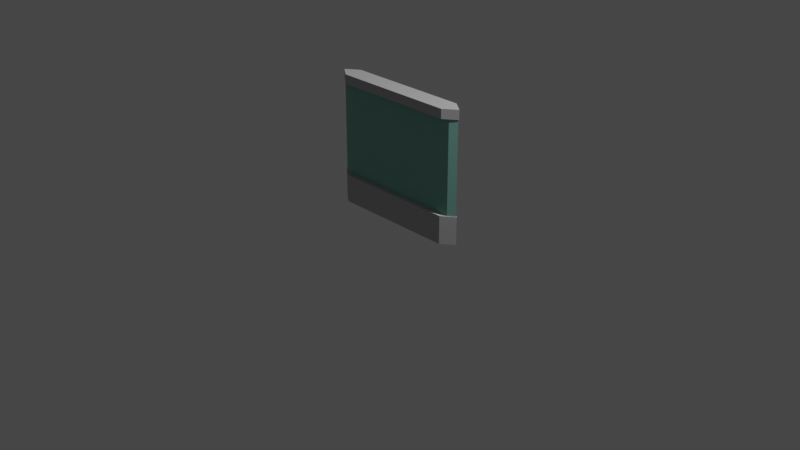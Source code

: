 # Source: wall_straight.blend  (saved by Blender 2.80.75; exported with 4.5.12 LTS)
import bpy
from mathutils import Matrix  # noqa: F401  (used for matrix-valued properties, if any)

bpy.ops.wm.read_factory_settings(use_empty=True)
scene = bpy.context.scene
scene.name = 'Scene'

# ---- collections
col_collection = bpy.data.collections.new('Collection'); scene.collection.children.link(col_collection)

# ---- materials (node trees are filled in below, after node groups)
mat_grey = bpy.data.materials.new('Grey')
mat_grey.use_transparent_shadow = False
mat_grey.diffuse_color = (0.498, 0.498, 0.498, 1.0)
mat_grey.roughness = 1.0
mat_grey.specular_intensity = 1.0
mat_grey_001 = bpy.data.materials.new('Grey.001')
mat_grey_001.use_transparent_shadow = False
mat_grey_001.diffuse_color = (0.498, 0.498, 0.498, 1.0)
mat_grey_001.roughness = 1.0
mat_grey_001.specular_intensity = 1.0
mat_green_stone___dark = bpy.data.materials.new('Green_Stone_-_Dark')
mat_green_stone___dark.use_transparent_shadow = False
mat_green_stone___dark.diffuse_color = (0.2392, 0.5137, 0.451, 1.0)
mat_green_stone___dark.roughness = 1.0
mat_green_stone___dark.specular_intensity = 1.0

# ---- material node trees
mat_grey.use_nodes = True; mat_grey.node_tree.nodes.clear()
_N = mat_grey.node_tree.nodes; _L = mat_grey.node_tree.links
n0 = _N.new('ShaderNodeOutputMaterial'); n0.name = 'Material Output'; n0.location = (300, 300)
n1 = _N.new('ShaderNodeBsdfPrincipled'); n1.name = 'Principled BSDF'; n1.location = (10, 300)
n1.distribution = 'GGX'
n1.subsurface_method = 'BURLEY'
n1.inputs[0].default_value = (0.498, 0.498, 0.498, 1.0)
n1.inputs[2].default_value = 1.0
n1.inputs[3].default_value = 1.45
n1.inputs[13].default_value = 1.0
n1.inputs[27].default_value = (0.0, 0.0, 0.0, 1.0)
n1.inputs[28].default_value = 1.0
_L.new(n1.outputs[0], n0.inputs[0])
n0.is_active_output = True
mat_grey_001.use_nodes = True; mat_grey_001.node_tree.nodes.clear()
_N = mat_grey_001.node_tree.nodes; _L = mat_grey_001.node_tree.links
n0 = _N.new('ShaderNodeOutputMaterial'); n0.name = 'Material Output'; n0.location = (300, 300)
n1 = _N.new('ShaderNodeBsdfPrincipled'); n1.name = 'Principled BSDF'; n1.location = (10, 300)
n1.distribution = 'GGX'
n1.subsurface_method = 'BURLEY'
n1.inputs[0].default_value = (0.498, 0.498, 0.498, 1.0)
n1.inputs[2].default_value = 1.0
n1.inputs[3].default_value = 1.45
n1.inputs[13].default_value = 1.0
n1.inputs[27].default_value = (0.0, 0.0, 0.0, 1.0)
n1.inputs[28].default_value = 1.0
_L.new(n1.outputs[0], n0.inputs[0])
n0.is_active_output = True
mat_green_stone___dark.use_nodes = True; mat_green_stone___dark.node_tree.nodes.clear()
_N = mat_green_stone___dark.node_tree.nodes; _L = mat_green_stone___dark.node_tree.links
n0 = _N.new('ShaderNodeOutputMaterial'); n0.name = 'Material Output'; n0.location = (300, 300)
n1 = _N.new('ShaderNodeBsdfPrincipled'); n1.name = 'Principled BSDF'; n1.location = (10, 300)
n1.distribution = 'GGX'
n1.subsurface_method = 'BURLEY'
n1.inputs[0].default_value = (0.2392, 0.5137, 0.451, 1.0)
n1.inputs[2].default_value = 1.0
n1.inputs[3].default_value = 1.45
n1.inputs[13].default_value = 1.0
n1.inputs[27].default_value = (0.0, 0.0, 0.0, 1.0)
n1.inputs[28].default_value = 1.0
_L.new(n1.outputs[0], n0.inputs[0])
n0.is_active_output = True

# ---- world
world_world = bpy.data.worlds.new('World'); scene.world = world_world
world_world.use_nodes = True; world_world.node_tree.nodes.clear()
_N = world_world.node_tree.nodes; _L = world_world.node_tree.links
n0 = _N.new('ShaderNodeOutputWorld'); n0.name = 'World Output'; n0.location = (300, 300)
n1 = _N.new('ShaderNodeBackground'); n1.name = 'Background'; n1.location = (10, 300)
n1.inputs[0].default_value = (0.05088, 0.05088, 0.05088, 1.0)
_L.new(n1.outputs[0], n0.inputs[0])
n0.is_active_output = True
world_world.color = (0.05088, 0.05088, 0.05088)
world_world.use_sun_shadow = False
world_world.sun_shadow_jitter_overblur = 0.0

# ---- cameras
cam_camera = bpy.data.cameras.new('Camera')
cam_camera.clip_end = 100.0
cam_camera.ortho_scale = 7.314

# ---- lights
light_light = bpy.data.lights.new('Light', 'POINT')
light_light.transmission_factor = 0.0
light_light.energy = 1000.0
light_light.shadow_soft_size = 0.1
light_light.shadow_maximum_resolution = 0.006
light_light.use_absolute_resolution = True

# ---- meshes
me_object1 = bpy.data.meshes.new('object1')
me_object1.from_pydata([(-0.5, 1.05, -0.6), (0.5, 1.05, -0.6), (-0.5, 0.95, -0.6), (0.5, 0.95, -0.6), (-0.6, 1.05, -0.5), (-0.5, 1.05, -0.4), (0.5, 1.05, -0.4), (0.6, 1.05, -0.5), (0.6, 0.95, -0.5), (0.5, 0.95, -0.4), (-0.5, 0.95, -0.4), (-0.6, 0.95, -0.5)], [], [(0, 1, 2), (1, 3, 2), (0, 4, 5), (6, 1, 0), (6, 7, 1), (0, 5, 6), (7, 6, 8), (6, 9, 8), (6, 5, 9), (5, 10, 9), (5, 4, 10), (4, 11, 10), (4, 0, 11), (0, 2, 11), (10, 11, 2), (2, 3, 9), (3, 8, 9), (9, 10, 2), (1, 7, 3), (7, 8, 3)])
me_object1.polygons.foreach_set('use_smooth', [True] * 20)
_k = set([(0, 1), (0, 2), (0, 4), (1, 3), (1, 7), (2, 3), (2, 11), (3, 8), (4, 5), (4, 11), (5, 6), (5, 10), (6, 7), (6, 9), (7, 8), (8, 9), (9, 10), (10, 11)])
me_object1.attributes.new('sharp_edge', 'BOOLEAN', 'EDGE').data.foreach_set('value', [ (min(e.vertices), max(e.vertices)) in _k for e in me_object1.edges])
_uv = me_object1.uv_layers.new(name='UVMap')
_uv.uv.foreach_set('vector', [1.0, 0.0, 1.0, 1.0, 0.0, 0.0, 1.0, 1.0, 0.0, 1.0, 0.0, 0.0, 1.0, 0.08333, 0.5, 0.0, 0.0, 0.08333, 0.0, 0.9167, 1.0, 0.9167, 1.0, 0.08333, 0.0, 0.9167, 0.5, 1.0, 1.0, 0.9167, 1.0, 0.08333, 0.0, 0.08333, 0.0, 0.9167, 1.0, 0.0, 1.0, 1.0, 0.0, 0.0, 1.0, 1.0, 0.0, 1.0, 0.0, 0.0, 1.0, 0.0, 1.0, 1.0, 0.0, 0.0, 1.0, 1.0, 0.0, 1.0, 0.0, 0.0, 1.0, 0.0, 1.0, 1.0, 0.0, 0.0, 1.0, 1.0, 0.0, 1.0, 0.0, 0.0, 1.0, 0.0, 1.0, 1.0, 0.0, 0.0, 1.0, 1.0, 0.0, 1.0, 0.0, 0.0, 0.0, 0.08333, 0.5, 0.0, 1.0, 0.08333, 1.0, 0.08333, 1.0, 0.9167, 0.0, 0.9167, 1.0, 0.9167, 0.5, 1.0, 0.0, 0.9167, 0.0, 0.9167, 0.0, 0.08333, 1.0, 0.08333, 1.0, 0.0, 1.0, 1.0, 0.0, 0.0, 1.0, 1.0, 0.0, 1.0, 0.0, 0.0])
me_object1.materials.append(mat_grey)
me_object1.use_remesh_preserve_volume = False
me_object1.use_remesh_preserve_attributes = False
me_object1.use_mirror_vertex_groups = False
me_object1.update()
me_object1.normals_split_custom_set([tuple(v) for v in zip(*[iter([0.0, 0.0, -1.0, 0.0, 0.0, -1.0, 0.0, 0.0, -1.0, 0.0, 0.0, -1.0, 0.0, 0.0, -1.0, 0.0, 0.0, -1.0, 0.0, 1.0, 0.0, 0.0, 1.0, 0.0, 0.0, 1.0, 0.0, 0.0, 1.0, 0.0, 0.0, 1.0, 0.0, 0.0, 1.0, 0.0, 0.0, 1.0, 0.0, 0.0, 1.0, 0.0, 0.0, 1.0, 0.0, 0.0, 1.0, 0.0, 0.0, 1.0, 0.0, 0.0, 1.0, 0.0, 0.7071, 0.0, 0.7071, 0.7071, 0.0, 0.7071, 0.7071, 0.0, 0.7071, 0.7071, 0.0, 0.7071, 0.7071, 0.0, 0.7071, 0.7071, 0.0, 0.7071, 0.0, 0.0, 1.0, 0.0, 0.0, 1.0, 0.0, 0.0, 1.0, 0.0, 0.0, 1.0, 0.0, 0.0, 1.0, 0.0, 0.0, 1.0, -0.7071, 0.0, 0.7071, -0.7071, 0.0, 0.7071, -0.7071, 0.0, 0.7071, -0.7071, 0.0, 0.7071, -0.7071, 0.0, 0.7071, -0.7071, 0.0, 0.7071, -0.7071, 0.0, -0.7071, -0.7071, 0.0, -0.7071, -0.7071, 0.0, -0.7071, -0.7071, 0.0, -0.7071, -0.7071, 0.0, -0.7071, -0.7071, 0.0, -0.7071, 0.0, -1.0, 0.0, 0.0, -1.0, 0.0, 0.0, -1.0, 0.0, 0.0, -1.0, 0.0, 0.0, -1.0, 0.0, 0.0, -1.0, 0.0, 0.0, -1.0, 0.0, 0.0, -1.0, 0.0, 0.0, -1.0, 0.0, 0.0, -1.0, 0.0, 0.0, -1.0, 0.0, 0.0, -1.0, 0.0, 0.7071, 0.0, -0.7071, 0.7071, 0.0, -0.7071, 0.7071, 0.0, -0.7071, 0.7071, 0.0, -0.7071, 0.7071, 0.0, -0.7071, 0.7071, 0.0, -0.7071])] * 3)])
me_object1_001 = bpy.data.meshes.new('object1.001')
me_object1_001.from_pydata([(0.5, 0.3, -0.6), (0.6, 0.3, -0.5), (0.5, 0.0, -0.6), (0.6, 0.0, -0.5), (-0.5, 0.3, -0.6), (-0.6, 0.3, -0.5), (-0.5, 0.3, -0.4), (0.5, 0.3, -0.4), (0.5, 0.0, -0.4), (-0.5, 0.0, -0.4), (-0.6, 0.0, -0.5), (-0.5, 0.0, -0.6)], [], [(0, 1, 2), (1, 3, 2), (4, 5, 6), (7, 0, 4), (7, 1, 0), (4, 6, 7), (7, 6, 8), (6, 9, 8), (6, 5, 9), (5, 10, 9), (5, 4, 10), (4, 11, 10), (4, 0, 11), (0, 2, 11), (9, 10, 11), (11, 2, 8), (2, 3, 8), (8, 9, 11), (1, 7, 3), (7, 8, 3)])
me_object1_001.polygons.foreach_set('use_smooth', [True] * 20)
_k = set([(0, 1), (0, 2), (0, 4), (1, 3), (1, 7), (2, 3), (2, 11), (3, 8), (4, 5), (4, 11), (5, 6), (5, 10), (6, 7), (6, 9), (7, 8), (8, 9), (9, 10), (10, 11)])
me_object1_001.attributes.new('sharp_edge', 'BOOLEAN', 'EDGE').data.foreach_set('value', [ (min(e.vertices), max(e.vertices)) in _k for e in me_object1_001.edges])
_uv = me_object1_001.uv_layers.new(name='UVMap')
_uv.uv.foreach_set('vector', [1.0, 0.0, 1.0, 1.0, 0.0, 0.0, 1.0, 1.0, 0.0, 1.0, 0.0, 0.0, 1.0, 0.08333, 0.5, 0.0, 0.0, 0.08333, 0.0, 0.9167, 1.0, 0.9167, 1.0, 0.08333, 0.0, 0.9167, 0.5, 1.0, 1.0, 0.9167, 1.0, 0.08333, 0.0, 0.08333, 0.0, 0.9167, 1.0, 0.0, 1.0, 1.0, 0.0, 0.0, 1.0, 1.0, 0.0, 1.0, 0.0, 0.0, 1.0, 0.0, 1.0, 1.0, 0.0, 0.0, 1.0, 1.0, 0.0, 1.0, 0.0, 0.0, 1.0, 0.0, 1.0, 1.0, 0.0, 0.0, 1.0, 1.0, 0.0, 1.0, 0.0, 0.0, 1.0, 0.0, 1.0, 1.0, 0.0, 0.0, 1.0, 1.0, 0.0, 1.0, 0.0, 0.0, 0.0, 0.08333, 0.5, 0.0, 1.0, 0.08333, 1.0, 0.08333, 1.0, 0.9167, 0.0, 0.9167, 1.0, 0.9167, 0.5, 1.0, 0.0, 0.9167, 0.0, 0.9167, 0.0, 0.08333, 1.0, 0.08333, 1.0, 0.0, 1.0, 1.0, 0.0, 0.0, 1.0, 1.0, 0.0, 1.0, 0.0, 0.0])
me_object1_001.materials.append(mat_grey_001)
me_object1_001.use_remesh_preserve_volume = False
me_object1_001.use_remesh_preserve_attributes = False
me_object1_001.use_mirror_vertex_groups = False
me_object1_001.update()
me_object1_001.normals_split_custom_set([tuple(v) for v in zip(*[iter([0.7071, 0.0, -0.7071, 0.7071, 0.0, -0.7071, 0.7071, 0.0, -0.7071, 0.7071, 0.0, -0.7071, 0.7071, 0.0, -0.7071, 0.7071, 0.0, -0.7071, 0.0, 1.0, 0.0, 0.0, 1.0, 0.0, 0.0, 1.0, 0.0, 0.0, 1.0, 0.0, 0.0, 1.0, 0.0, 0.0, 1.0, 0.0, 0.0, 1.0, 0.0, 0.0, 1.0, 0.0, 0.0, 1.0, 0.0, 0.0, 1.0, 0.0, 0.0, 1.0, 0.0, 0.0, 1.0, 0.0, 0.0, 0.0, 1.0, 0.0, 0.0, 1.0, 0.0, 0.0, 1.0, 0.0, 0.0, 1.0, 0.0, 0.0, 1.0, 0.0, 0.0, 1.0, -0.7071, 0.0, 0.7071, -0.7071, 0.0, 0.7071, -0.7071, 0.0, 0.7071, -0.7071, 0.0, 0.7071, -0.7071, 0.0, 0.7071, -0.7071, 0.0, 0.7071, -0.7071, 0.0, -0.7071, -0.7071, 0.0, -0.7071, -0.7071, 0.0, -0.7071, -0.7071, 0.0, -0.7071, -0.7071, 0.0, -0.7071, -0.7071, 0.0, -0.7071, 0.0, 0.0, -1.0, 0.0, 0.0, -1.0, 0.0, 0.0, -1.0, 0.0, 0.0, -1.0, 0.0, 0.0, -1.0, 0.0, 0.0, -1.0, 0.0, -1.0, 0.0, 0.0, -1.0, 0.0, 0.0, -1.0, 0.0, 0.0, -1.0, 0.0, 0.0, -1.0, 0.0, 0.0, -1.0, 0.0, 0.0, -1.0, 0.0, 0.0, -1.0, 0.0, 0.0, -1.0, 0.0, 0.0, -1.0, 0.0, 0.0, -1.0, 0.0, 0.0, -1.0, 0.0, 0.7071, 0.0, 0.7071, 0.7071, 0.0, 0.7071, 0.7071, 0.0, 0.7071, 0.7071, 0.0, 0.7071, 0.7071, 0.0, 0.7071, 0.7071, 0.0, 0.7071])] * 3)])
me_object1_002 = bpy.data.meshes.new('object1.002')
me_object1_002.from_pydata([(-0.55, 1.0, -0.5), (-0.5, 1.0, -0.55), (-0.55, 0.0, -0.5), (-0.5, 0.0, -0.55), (-0.5, 1.0, -0.45), (0.5, 1.0, -0.45), (0.5, 1.0, -0.55), (0.55, 1.0, -0.5), (0.5, 0.0, -0.55), (0.55, 0.0, -0.5), (0.5, 0.0, -0.45), (-0.5, 0.0, -0.45)], [], [(0, 1, 2), (1, 3, 2), (1, 0, 4), (5, 6, 4), (5, 7, 6), (6, 1, 4), (6, 7, 8), (7, 9, 8), (7, 5, 9), (5, 10, 9), (5, 4, 10), (4, 11, 10), (4, 0, 11), (0, 2, 11), (11, 2, 3), (11, 8, 10), (8, 9, 10), (11, 3, 8), (1, 6, 3), (6, 8, 3)])
me_object1_002.polygons.foreach_set('use_smooth', [True] * 20)
_k = set([(0, 1), (0, 2), (0, 4), (1, 3), (1, 6), (2, 3), (2, 11), (3, 8), (4, 5), (4, 11), (5, 7), (5, 10), (6, 7), (6, 8), (7, 9), (8, 9), (9, 10), (10, 11)])
me_object1_002.attributes.new('sharp_edge', 'BOOLEAN', 'EDGE').data.foreach_set('value', [ (min(e.vertices), max(e.vertices)) in _k for e in me_object1_002.edges])
_uv = me_object1_002.uv_layers.new(name='UVMap')
_uv.uv.foreach_set('vector', [1.0, 0.0, 1.0, 1.0, 0.0, 0.0, 1.0, 1.0, 0.0, 1.0, 0.0, 0.0, 1.0, 0.04545, 0.5, 0.0, 0.0, 0.04545, 0.0, 0.9545, 1.0, 0.9545, 0.0, 0.04545, 0.0, 0.9545, 0.5, 1.0, 1.0, 0.9545, 1.0, 0.9545, 1.0, 0.04545, 0.0, 0.04545, 1.0, 0.0, 1.0, 1.0, 0.0, 0.0, 1.0, 1.0, 0.0, 1.0, 0.0, 0.0, 1.0, 0.0, 1.0, 1.0, 0.0, 0.0, 1.0, 1.0, 0.0, 1.0, 0.0, 0.0, 1.0, 0.0, 1.0, 1.0, 0.0, 0.0, 1.0, 1.0, 0.0, 1.0, 0.0, 0.0, 1.0, 0.0, 1.0, 1.0, 0.0, 0.0, 1.0, 1.0, 0.0, 1.0, 0.0, 0.0, 0.0, 0.04545, 0.5, 0.0, 1.0, 0.04545, 0.0, 0.04545, 1.0, 0.9545, 0.0, 0.9545, 1.0, 0.9545, 0.5, 1.0, 0.0, 0.9545, 0.0, 0.04545, 1.0, 0.04545, 1.0, 0.9545, 1.0, 0.0, 1.0, 1.0, 0.0, 0.0, 1.0, 1.0, 0.0, 1.0, 0.0, 0.0])
me_object1_002.materials.append(mat_green_stone___dark)
me_object1_002.use_remesh_preserve_volume = False
me_object1_002.use_remesh_preserve_attributes = False
me_object1_002.use_mirror_vertex_groups = False
me_object1_002.update()
me_object1_002.normals_split_custom_set([tuple(v) for v in zip(*[iter([-0.7071, 0.0, -0.7071, -0.7071, 0.0, -0.7071, -0.7071, 0.0, -0.7071, -0.7071, 0.0, -0.7071, -0.7071, 0.0, -0.7071, -0.7071, 0.0, -0.7071, 0.0, 1.0, 0.0, 0.0, 1.0, 0.0, 0.0, 1.0, 0.0, 0.0, 1.0, 0.0, 0.0, 1.0, 0.0, 0.0, 1.0, 0.0, 0.0, 1.0, 0.0, 0.0, 1.0, 0.0, 0.0, 1.0, 0.0, 0.0, 1.0, 0.0, 0.0, 1.0, 0.0, 0.0, 1.0, 0.0, 0.7071, 0.0, -0.7071, 0.7071, 0.0, -0.7071, 0.7071, 0.0, -0.7071, 0.7071, 0.0, -0.7071, 0.7071, 0.0, -0.7071, 0.7071, 0.0, -0.7071, 0.7071, 0.0, 0.7071, 0.7071, 0.0, 0.7071, 0.7071, 0.0, 0.7071, 0.7071, 0.0, 0.7071, 0.7071, 0.0, 0.7071, 0.7071, 0.0, 0.7071, 0.0, 0.0, 1.0, 0.0, 0.0, 1.0, 0.0, 0.0, 1.0, 0.0, 0.0, 1.0, 0.0, 0.0, 1.0, 0.0, 0.0, 1.0, -0.7071, 0.0, 0.7071, -0.7071, 0.0, 0.7071, -0.7071, 0.0, 0.7071, -0.7071, 0.0, 0.7071, -0.7071, 0.0, 0.7071, -0.7071, 0.0, 0.7071, 0.0, -1.0, 0.0, 0.0, -1.0, 0.0, 0.0, -1.0, 0.0, 0.0, -1.0, 0.0, 0.0, -1.0, 0.0, 0.0, -1.0, 0.0, 0.0, -1.0, 0.0, 0.0, -1.0, 0.0, 0.0, -1.0, 0.0, 0.0, -1.0, 0.0, 0.0, -1.0, 0.0, 0.0, -1.0, 0.0, 0.0, 0.0, -1.0, 0.0, 0.0, -1.0, 0.0, 0.0, -1.0, 0.0, 0.0, -1.0, 0.0, 0.0, -1.0, 0.0, 0.0, -1.0])] * 3)])

# ---- objects
ob_light = bpy.data.objects.new('Light', light_light)
ob_camera = bpy.data.objects.new('Camera', cam_camera)
ob_object1 = bpy.data.objects.new('object1', me_object1)
ob_object1_001 = bpy.data.objects.new('object1.001', me_object1_001)
ob_object1_002 = bpy.data.objects.new('object1.002', me_object1_002)

# ---- transforms, parenting, visibility, modifiers, constraints
ob_light.location = (4.076, 1.005, 5.904)
ob_light.rotation_euler = (0.6503, 0.05522, 1.866)
ob_light.lock_rotations_4d = False
ob_light.empty_display_type = 'ARROWS'
ob_light.color = (0.0, 0.0, 0.0, 0.0)
ob_light.lineart.crease_threshold = 0.0
ob_camera.location = (7.359, -6.926, 4.958)
ob_camera.rotation_euler = (1.109, 0.0, 0.8149)
ob_camera.lock_rotations_4d = False
ob_camera.empty_display_type = 'ARROWS'
ob_camera.color = (0.0, 0.0, 0.0, 0.0)
ob_camera.display_type = 'WIRE'
ob_camera.lineart.crease_threshold = 0.0
ob_object1.location = (0.0, -0.5, 0.3394)
ob_object1.rotation_euler = (1.571, -0.0, 0.0)
ob_object1.scale = (1.334, 1.0, 1.0)
ob_object1.lineart.crease_threshold = 0.0
ob_object1_001.location = (0.0, -0.5, 0.0)
ob_object1_001.rotation_euler = (1.571, -0.0, 0.0)
ob_object1_001.scale = (1.334, 1.0, 1.0)
ob_object1_001.lineart.crease_threshold = 0.0
ob_object1_002.location = (0.0, -0.5, 0.2948)
ob_object1_002.rotation_euler = (1.571, -0.0, 0.0)
ob_object1_002.scale = (1.437, 1.0, 1.0)
ob_object1_002.lineart.crease_threshold = 0.0

# ---- collection membership
col_collection.objects.link(ob_light)
col_collection.objects.link(ob_camera)
col_collection.objects.link(ob_object1)
col_collection.objects.link(ob_object1_001)
col_collection.objects.link(ob_object1_002)

# ---- scene / render settings (as saved in the file)
scene.camera = ob_camera
scene.frame_start = 1; scene.frame_end = 250; scene.frame_set(0)
scene.render.engine = 'BLENDER_EEVEE_NEXT'
scene.cycles.use_denoising = False
scene.cycles.samples = 128
scene.cycles.sampling_pattern = 'TABULATED_SOBOL'
scene.cycles.use_adaptive_sampling = False
scene.cycles.use_light_tree = False
scene.view_settings.view_transform = 'Filmic'
bpy.context.view_layer.update()
